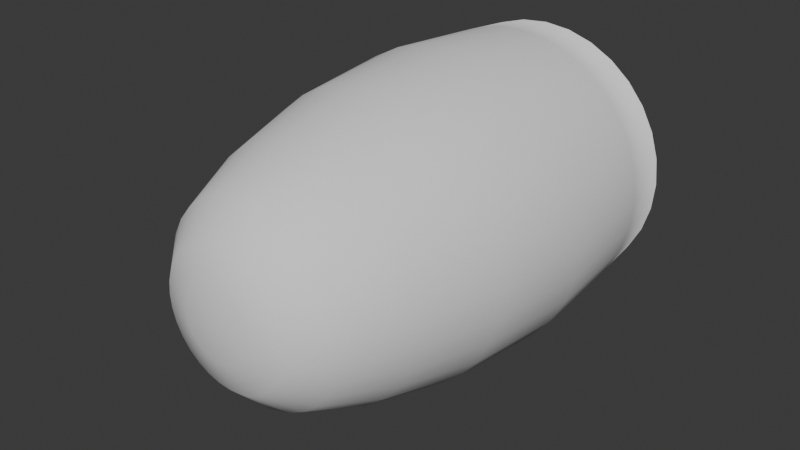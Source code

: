 # Source: fireball_head.blend  (saved by Blender 5.1.30; exported with 4.5.12 LTS)
import bpy
from mathutils import Matrix  # noqa: F401  (used for matrix-valued properties, if any)

bpy.ops.wm.read_factory_settings(use_empty=True)
scene = bpy.context.scene
scene.name = 'Scene'

# ---- collections
col_collection = bpy.data.collections.new('Collection'); scene.collection.children.link(col_collection)

# ---- world
world_world = bpy.data.worlds.new('World'); scene.world = world_world
world_world.use_nodes = True; world_world.node_tree.nodes.clear()
_N = world_world.node_tree.nodes; _L = world_world.node_tree.links
n0 = _N.new('ShaderNodeOutputWorld'); n0.name = 'World Output'; n0.location = (200, 100)
n1 = _N.new('ShaderNodeBackground'); n1.name = 'Background'; n1.location = (-200, 100)
n1.inputs[0].default_value = (0.05088, 0.05088, 0.05088, 1.0)
_L.new(n1.outputs[0], n0.inputs[0])
n0.is_active_output = True
world_world.color = (0.05088, 0.05088, 0.05088)
world_world.sun_shadow_jitter_overblur = 0.0

# ---- meshes
me_sphere = bpy.data.meshes.new('Sphere')
me_sphere.from_pydata([(0.0, 0.0, 1.0), (0.0, 0.5556, 0.752), (0.0, 0.8315, -0.1012), (3.52e-08, 0.8366, -1.359), (4.569e-08, 0.8069, -1.661), (0.03806, 0.1913, 0.9808), (0.07466, 0.3753, 0.9239), (0.1084, 0.5449, 0.752), (0.1379, 0.6935, 0.39), (0.1622, 0.8155, -0.1012), (0.1729, 0.869, -0.7185), (0.1632, 0.8205, -1.359), (0.1574, 0.7914, -1.661), (0.07466, 0.1802, 0.9808), (0.1464, 0.3536, 0.9239), (0.2126, 0.5133, 0.752), (0.2706, 0.6533, 0.39), (0.3182, 0.7682, -0.1012), (0.3391, 0.8186, -0.7185), (0.3202, 0.7729, -1.359), (0.3088, 0.7455, -1.661), (0.1084, 0.1622, 0.9808), (0.2126, 0.3182, 0.9239), (0.3087, 0.4619, 0.752), (0.3928, 0.5879, 0.39), (0.4619, 0.6913, -0.1012), (0.4922, 0.7367, -0.7185), (0.4648, 0.6956, -1.359), (0.4483, 0.6709, -1.661), (0.1379, 0.1379, 0.9808), (0.2706, 0.2706, 0.9239), (0.3928, 0.3928, 0.752), (0.5, 0.5, 0.39), (0.5879, 0.5879, -0.1012), (0.6265, 0.6265, -0.7185), (0.5916, 0.5916, -1.359), (0.5706, 0.5706, -1.661), (0.1622, 0.1084, 0.9808), (0.3182, 0.2126, 0.9239), (0.4619, 0.3087, 0.752), (0.5879, 0.3928, 0.39), (0.6913, 0.4619, -0.1012), (0.7367, 0.4922, -0.7185), (0.6956, 0.4648, -1.359), (0.6709, 0.4483, -1.661), (0.1802, 0.07466, 0.9808), (0.3536, 0.1464, 0.9239), (0.5133, 0.2126, 0.752), (0.6533, 0.2706, 0.39), (0.7682, 0.3182, -0.1012), (0.8186, 0.3391, -0.7185), (0.7729, 0.3202, -1.359), (0.7455, 0.3088, -1.661), (0.1913, 0.03806, 0.9808), (0.3753, 0.07466, 0.9239), (0.5449, 0.1084, 0.752), (0.6935, 0.1379, 0.39), (0.8155, 0.1622, -0.1012), (0.869, 0.1729, -0.7185), (0.8205, 0.1632, -1.359), (0.7914, 0.1574, -1.661), (0.1951, -1.118e-08, 0.9808), (0.3827, -2.235e-08, 0.9239), (0.5556, -5.563e-08, 0.752), (0.7071, 1.039e-09, 0.39), (0.8315, -1.181e-07, -0.1012), (0.886, 2.173e-09, -0.7185), (0.8366, -1.194e-07, -1.359), (0.8069, -1.74e-07, -1.661), (0.1913, -0.03806, 0.9808), (0.3753, -0.07466, 0.9239), (0.5449, -0.1084, 0.752), (0.6935, -0.1379, 0.39), (0.8155, -0.1622, -0.1012), (0.869, -0.1729, -0.7185), (0.8205, -0.1632, -1.359), (0.7914, -0.1574, -1.661), (0.1802, -0.07466, 0.9808), (0.3536, -0.1464, 0.9239), (0.5133, -0.2126, 0.752), (0.6533, -0.2706, 0.39), (0.7682, -0.3182, -0.1012), (0.8186, -0.3391, -0.7185), (0.7729, -0.3202, -1.359), (0.7455, -0.3088, -1.661), (0.1622, -0.1084, 0.9808), (0.3182, -0.2126, 0.9239), (0.4619, -0.3087, 0.752), (0.5879, -0.3928, 0.39), (0.6913, -0.4619, -0.1012), (0.7367, -0.4922, -0.7185), (0.6956, -0.4648, -1.359), (0.6709, -0.4483, -1.661), (0.1379, -0.1379, 0.9808), (0.2706, -0.2706, 0.9239), (0.3928, -0.3928, 0.752), (0.5, -0.5, 0.39), (0.5879, -0.5879, -0.1012), (0.6265, -0.6265, -0.7185), (0.5916, -0.5916, -1.359), (0.5706, -0.5706, -1.661), (0.1084, -0.1622, 0.9808), (0.2126, -0.3182, 0.9239), (0.3087, -0.4619, 0.752), (0.3928, -0.5879, 0.39), (0.4619, -0.6913, -0.1012), (0.4922, -0.7367, -0.7185), (0.4648, -0.6956, -1.359), (0.4483, -0.6709, -1.661), (0.07466, -0.1802, 0.9808), (0.1464, -0.3536, 0.9239), (0.2126, -0.5133, 0.752), (0.2706, -0.6533, 0.39), (0.3182, -0.7682, -0.1012), (0.3391, -0.8186, -0.7185), (0.3202, -0.7729, -1.359), (0.3088, -0.7455, -1.661), (0.03806, -0.1913, 0.9808), (0.07466, -0.3753, 0.9239), (0.1084, -0.5449, 0.752), (0.1379, -0.6935, 0.39), (0.1622, -0.8155, -0.1012), (0.1729, -0.869, -0.7185), (0.1632, -0.8205, -1.359), (0.1574, -0.7914, -1.661), (-7.451e-09, -0.1951, 0.9808), (-5.215e-08, -0.3827, 0.9239), (-9.686e-08, -0.5556, 0.752), (-1.49e-08, -0.7071, 0.39), (-1.043e-07, -0.8315, -0.1012), (3.778e-08, -0.886, -0.7185), (-7.92e-08, -0.8366, -1.359), (-2.188e-07, -0.8069, -1.661), (-0.03806, -0.1913, 0.9808), (-0.07466, -0.3753, 0.9239), (-0.1084, -0.5449, 0.752), (-0.1379, -0.6935, 0.39), (-0.1622, -0.8155, -0.1012), (-0.1729, -0.869, -0.7185), (-0.1632, -0.8205, -1.359), (-0.1574, -0.7914, -1.661), (-0.07466, -0.1802, 0.9808), (-0.1464, -0.3536, 0.9239), (-0.2126, -0.5133, 0.752), (-0.2706, -0.6533, 0.39), (-0.3182, -0.7682, -0.1012), (-0.3391, -0.8186, -0.7185), (-0.3202, -0.7729, -1.359), (-0.3088, -0.7455, -1.661), (-0.1084, -0.1622, 0.9808), (-0.2126, -0.3182, 0.9239), (-0.3087, -0.4619, 0.752), (-0.3928, -0.5879, 0.39), (-0.4619, -0.6913, -0.1012), (-0.4922, -0.7367, -0.7185), (-0.4648, -0.6956, -1.359), (-0.4483, -0.6709, -1.661), (-0.1379, -0.1379, 0.9808), (-0.2706, -0.2706, 0.9239), (-0.3928, -0.3928, 0.752), (-0.5, -0.5, 0.39), (-0.5879, -0.5879, -0.1012), (-0.6265, -0.6265, -0.7185), (-0.5916, -0.5916, -1.359), (-0.5706, -0.5706, -1.661), (-0.1622, -0.1084, 0.9808), (-0.3182, -0.2126, 0.9239), (-0.4619, -0.3087, 0.752), (-0.5879, -0.3928, 0.39), (-0.6913, -0.4619, -0.1012), (-0.7367, -0.4922, -0.7185), (-0.6956, -0.4648, -1.359), (-0.6709, -0.4483, -1.661), (-0.1802, -0.07466, 0.9808), (-0.3536, -0.1464, 0.9239), (-0.5133, -0.2126, 0.752), (-0.6533, -0.2706, 0.39), (-0.7682, -0.3182, -0.1012), (-0.8186, -0.3391, -0.7185), (-0.7729, -0.3202, -1.359), (-0.7455, -0.3088, -1.661), (-0.1913, -0.03806, 0.9808), (-0.3753, -0.07466, 0.9239), (-0.5449, -0.1084, 0.752), (-0.6935, -0.1379, 0.39), (-0.8155, -0.1622, -0.1012), (-0.869, -0.1729, -0.7185), (-0.8205, -0.1632, -1.359), (-0.7914, -0.1574, -1.661), (-0.1951, 1.863e-08, 0.9808), (-0.3827, 5.215e-08, 0.9239), (-0.5556, 1.455e-07, 0.752), (-0.7071, 1.594e-08, 0.39), (-0.8315, 1.352e-07, -0.1012), (-0.886, -2.641e-08, -0.7185), (-0.8366, 1.856e-07, -1.359), (-0.8069, 3.19e-07, -1.661), (-0.1913, 0.03806, 0.9808), (-0.3753, 0.07466, 0.9239), (-0.5449, 0.1084, 0.752), (-0.6935, 0.1379, 0.39), (-0.8155, 0.1622, -0.1012), (-0.869, 0.1729, -0.7185), (-0.8205, 0.1632, -1.359), (-0.7914, 0.1574, -1.661), (-0.1802, 0.07466, 0.9808), (-0.3536, 0.1464, 0.9239), (-0.5133, 0.2126, 0.752), (-0.6533, 0.2706, 0.39), (-0.7682, 0.3182, -0.1012), (-0.8186, 0.3391, -0.7185), (-0.7729, 0.3202, -1.359), (-0.7455, 0.3088, -1.661), (-0.1622, 0.1084, 0.9808), (-0.3182, 0.2126, 0.9239), (-0.4619, 0.3087, 0.752), (-0.5879, 0.3928, 0.39), (-0.6913, 0.4619, -0.1012), (-0.7367, 0.4922, -0.7185), (-0.6956, 0.4648, -1.359), (-0.6709, 0.4483, -1.661), (-0.1379, 0.1379, 0.9808), (-0.2706, 0.2706, 0.9239), (-0.3928, 0.3928, 0.752), (-0.5, 0.5, 0.39), (-0.5879, 0.5879, -0.1012), (-0.6265, 0.6265, -0.7185), (-0.5916, 0.5916, -1.359), (-0.5706, 0.5706, -1.661), (-0.1084, 0.1622, 0.9808), (-0.2126, 0.3182, 0.9239), (-0.3087, 0.4619, 0.752), (-0.3928, 0.5879, 0.39), (-0.4619, 0.6913, -0.1012), (-0.4922, 0.7367, -0.7185), (-0.4648, 0.6956, -1.359), (-0.4483, 0.6709, -1.661), (-0.07466, 0.1802, 0.9808), (-0.1464, 0.3536, 0.9239), (-0.2126, 0.5133, 0.752), (-0.2706, 0.6533, 0.39), (-0.3182, 0.7682, -0.1012), (-0.3391, 0.8186, -0.7185), (-0.3202, 0.7729, -1.359), (-0.3088, 0.7455, -1.661), (-0.03806, 0.1913, 0.9808), (-0.07466, 0.3753, 0.9239), (-0.1084, 0.5449, 0.752), (-0.1379, 0.6935, 0.39), (-0.1622, 0.8155, -0.1012), (-0.1729, 0.869, -0.7185), (-0.1632, 0.8205, -1.359), (-0.1574, 0.7914, -1.661), (1.49e-08, 0.1951, 0.9808), (6.706e-08, 0.3827, 0.9239), (8.941e-08, 0.7071, 0.39), (6.636e-08, 0.886, -0.7185), (4.569e-08, 0.8069, -1.661), (0.1574, 0.7914, -1.661), (0.3088, 0.7455, -1.661), (0.4483, 0.6709, -1.661), (0.5706, 0.5706, -1.661), (0.6709, 0.4483, -1.661), (0.7455, 0.3088, -1.661), (0.7914, 0.1574, -1.661), (0.8069, -1.74e-07, -1.661), (0.7914, -0.1574, -1.661), (0.7455, -0.3088, -1.661), (0.6709, -0.4483, -1.661), (0.5706, -0.5706, -1.661), (0.4483, -0.6709, -1.661), (0.3088, -0.7455, -1.661), (0.1574, -0.7914, -1.661), (-2.188e-07, -0.8069, -1.661), (-0.1574, -0.7914, -1.661), (-0.3088, -0.7455, -1.661), (-0.4483, -0.6709, -1.661), (-0.5706, -0.5706, -1.661), (-0.6709, -0.4483, -1.661), (-0.7455, -0.3088, -1.661), (-0.7914, -0.1574, -1.661), (-0.8069, 3.19e-07, -1.661), (-0.7914, 0.1574, -1.661), (-0.7455, 0.3088, -1.661), (-0.6709, 0.4483, -1.661), (-0.5706, 0.5706, -1.661), (-0.4483, 0.6709, -1.661), (-0.3088, 0.7455, -1.661), (-0.1574, 0.7914, -1.661)], [], [(1, 254, 6, 7), (255, 1, 7, 8), (2, 255, 8, 9), (256, 2, 9, 10), (3, 256, 10, 11), (257, 3, 11, 258), (253, 0, 5), (254, 253, 5, 6), (5, 0, 13), (6, 5, 13, 14), (7, 6, 14, 15), (8, 7, 15, 16), (9, 8, 16, 17), (10, 9, 17, 18), (11, 10, 18, 19), (258, 11, 19, 259), (17, 16, 24, 25), (18, 17, 25, 26), (19, 18, 26, 27), (259, 19, 27, 260), (13, 0, 21), (14, 13, 21, 22), (15, 14, 22, 23), (16, 15, 23, 24), (22, 21, 29, 30), (23, 22, 30, 31), (24, 23, 31, 32), (25, 24, 32, 33), (26, 25, 33, 34), (27, 26, 34, 35), (260, 27, 35, 261), (21, 0, 29), (34, 33, 41, 42), (35, 34, 42, 43), (261, 35, 43, 262), (29, 0, 37), (30, 29, 37, 38), (31, 30, 38, 39), (32, 31, 39, 40), (33, 32, 40, 41), (39, 38, 46, 47), (40, 39, 47, 48), (41, 40, 48, 49), (42, 41, 49, 50), (43, 42, 50, 51), (262, 43, 51, 263), (37, 0, 45), (38, 37, 45, 46), (51, 50, 58, 59), (263, 51, 59, 264), (45, 0, 53), (46, 45, 53, 54), (47, 46, 54, 55), (48, 47, 55, 56), (49, 48, 56, 57), (50, 49, 57, 58), (55, 54, 62, 63), (56, 55, 63, 64), (57, 56, 64, 65), (58, 57, 65, 66), (59, 58, 66, 67), (264, 59, 67, 265), (53, 0, 61), (54, 53, 61, 62), (67, 66, 74, 75), (265, 67, 75, 266), (61, 0, 69), (62, 61, 69, 70), (63, 62, 70, 71), (64, 63, 71, 72), (65, 64, 72, 73), (66, 65, 73, 74), (72, 71, 79, 80), (73, 72, 80, 81), (74, 73, 81, 82), (75, 74, 82, 83), (266, 75, 83, 267), (69, 0, 77), (70, 69, 77, 78), (71, 70, 78, 79), (267, 83, 91, 268), (77, 0, 85), (78, 77, 85, 86), (79, 78, 86, 87), (80, 79, 87, 88), (81, 80, 88, 89), (82, 81, 89, 90), (83, 82, 90, 91), (88, 87, 95, 96), (89, 88, 96, 97), (90, 89, 97, 98), (91, 90, 98, 99), (268, 91, 99, 269), (85, 0, 93), (86, 85, 93, 94), (87, 86, 94, 95), (269, 99, 107, 270), (93, 0, 101), (94, 93, 101, 102), (95, 94, 102, 103), (96, 95, 103, 104), (97, 96, 104, 105), (98, 97, 105, 106), (99, 98, 106, 107), (105, 104, 112, 113), (106, 105, 113, 114), (107, 106, 114, 115), (270, 107, 115, 271), (101, 0, 109), (102, 101, 109, 110), (103, 102, 110, 111), (104, 103, 111, 112), (110, 109, 117, 118), (111, 110, 118, 119), (112, 111, 119, 120), (113, 112, 120, 121), (114, 113, 121, 122), (115, 114, 122, 123), (271, 115, 123, 272), (109, 0, 117), (122, 121, 129, 130), (123, 122, 130, 131), (272, 123, 131, 273), (117, 0, 125), (118, 117, 125, 126), (119, 118, 126, 127), (120, 119, 127, 128), (121, 120, 128, 129), (126, 125, 133, 134), (127, 126, 134, 135), (128, 127, 135, 136), (129, 128, 136, 137), (130, 129, 137, 138), (131, 130, 138, 139), (273, 131, 139, 274), (125, 0, 133), (138, 137, 145, 146), (139, 138, 146, 147), (274, 139, 147, 275), (133, 0, 141), (134, 133, 141, 142), (135, 134, 142, 143), (136, 135, 143, 144), (137, 136, 144, 145), (143, 142, 150, 151), (144, 143, 151, 152), (145, 144, 152, 153), (146, 145, 153, 154), (147, 146, 154, 155), (275, 147, 155, 276), (141, 0, 149), (142, 141, 149, 150), (155, 154, 162, 163), (276, 155, 163, 277), (149, 0, 157), (150, 149, 157, 158), (151, 150, 158, 159), (152, 151, 159, 160), (153, 152, 160, 161), (154, 153, 161, 162), (159, 158, 166, 167), (160, 159, 167, 168), (161, 160, 168, 169), (162, 161, 169, 170), (163, 162, 170, 171), (277, 163, 171, 278), (157, 0, 165), (158, 157, 165, 166), (171, 170, 178, 179), (278, 171, 179, 279), (165, 0, 173), (166, 165, 173, 174), (167, 166, 174, 175), (168, 167, 175, 176), (169, 168, 176, 177), (170, 169, 177, 178), (176, 175, 183, 184), (177, 176, 184, 185), (178, 177, 185, 186), (179, 178, 186, 187), (279, 179, 187, 280), (173, 0, 181), (174, 173, 181, 182), (175, 174, 182, 183), (280, 187, 195, 281), (181, 0, 189), (182, 181, 189, 190), (183, 182, 190, 191), (184, 183, 191, 192), (185, 184, 192, 193), (186, 185, 193, 194), (187, 186, 194, 195), (193, 192, 200, 201), (194, 193, 201, 202), (195, 194, 202, 203), (281, 195, 203, 282), (189, 0, 197), (190, 189, 197, 198), (191, 190, 198, 199), (192, 191, 199, 200), (197, 0, 205), (198, 197, 205, 206), (199, 198, 206, 207), (200, 199, 207, 208), (201, 200, 208, 209), (202, 201, 209, 210), (203, 202, 210, 211), (282, 203, 211, 283), (209, 208, 216, 217), (210, 209, 217, 218), (211, 210, 218, 219), (283, 211, 219, 284), (205, 0, 213), (206, 205, 213, 214), (207, 206, 214, 215), (208, 207, 215, 216), (214, 213, 221, 222), (215, 214, 222, 223), (216, 215, 223, 224), (217, 216, 224, 225), (218, 217, 225, 226), (219, 218, 226, 227), (284, 219, 227, 285), (213, 0, 221), (226, 225, 233, 234), (227, 226, 234, 235), (285, 227, 235, 286), (221, 0, 229), (222, 221, 229, 230), (223, 222, 230, 231), (224, 223, 231, 232), (225, 224, 232, 233), (230, 229, 237, 238), (231, 230, 238, 239), (232, 231, 239, 240), (233, 232, 240, 241), (234, 233, 241, 242), (235, 234, 242, 243), (286, 235, 243, 287), (229, 0, 237), (242, 241, 249, 250), (243, 242, 250, 251), (287, 243, 251, 288), (237, 0, 245), (238, 237, 245, 246), (239, 238, 246, 247), (240, 239, 247, 248), (241, 240, 248, 249), (247, 246, 254, 1), (248, 247, 1, 255), (249, 248, 255, 2), (250, 249, 2, 256), (251, 250, 256, 3), (288, 251, 3, 257), (245, 0, 253), (246, 245, 253, 254), (252, 288, 257, 4), (244, 287, 288, 252), (236, 286, 287, 244), (228, 285, 286, 236), (220, 284, 285, 228), (212, 283, 284, 220), (204, 282, 283, 212), (196, 281, 282, 204), (188, 280, 281, 196), (180, 279, 280, 188), (172, 278, 279, 180), (164, 277, 278, 172), (156, 276, 277, 164), (148, 275, 276, 156), (140, 274, 275, 148), (132, 273, 274, 140), (124, 272, 273, 132), (116, 271, 272, 124), (108, 270, 271, 116), (100, 269, 270, 108), (92, 268, 269, 100), (84, 267, 268, 92), (76, 266, 267, 84), (68, 265, 266, 76), (60, 264, 265, 68), (52, 263, 264, 60), (44, 262, 263, 52), (36, 261, 262, 44), (28, 260, 261, 36), (20, 259, 260, 28), (12, 258, 259, 20), (4, 257, 258, 12)])
me_sphere.polygons.foreach_set('use_smooth', [True] * 288)
_uv = me_sphere.uv_layers.new(name='UVMap')
_uv.uv.foreach_set('vector', [0.7451, 0.6301, 0.7451, 0.7564, 0.7138, 0.7564, 0.7138, 0.6301, 0.7451, 0.5039, 0.7451, 0.6301, 0.7138, 0.6301, 0.7138, 0.5039, 0.7451, 0.3777, 0.7451, 0.5039, 0.7138, 0.5039, 0.7138, 0.3777, 0.7451, 0.2515, 0.7451, 0.3777, 0.7138, 0.3777, 0.7138, 0.2515, 0.7451, 0.1253, 0.7451, 0.2515, 0.7138, 0.2515, 0.7138, 0.1253, 0.7451, -0.0009505, 0.7451, 0.1253, 0.7138, 0.1253, 0.7138, -0.0009504, 0.7451, 0.8826, 0.7295, 1.009, 0.7138, 0.8826, 0.7451, 0.7564, 0.7451, 0.8826, 0.7138, 0.8826, 0.7138, 0.7564, 0.7138, 0.8826, 0.6982, 1.009, 0.6826, 0.8826, 0.7138, 0.7564, 0.7138, 0.8826, 0.6826, 0.8826, 0.6826, 0.7564, 0.7138, 0.6301, 0.7138, 0.7564, 0.6826, 0.7564, 0.6826, 0.6301, 0.7138, 0.5039, 0.7138, 0.6301, 0.6826, 0.6301, 0.6826, 0.5039, 0.7138, 0.3777, 0.7138, 0.5039, 0.6826, 0.5039, 0.6826, 0.3777, 0.7138, 0.2515, 0.7138, 0.3777, 0.6826, 0.3777, 0.6826, 0.2515, 0.7138, 0.1253, 0.7138, 0.2515, 0.6826, 0.2515, 0.6826, 0.1253, 0.7138, -0.0009504, 0.7138, 0.1253, 0.6826, 0.1253, 0.6826, -0.0009504, 0.6826, 0.3777, 0.6826, 0.5039, 0.6513, 0.5039, 0.6513, 0.3777, 0.6826, 0.2515, 0.6826, 0.3777, 0.6513, 0.3777, 0.6513, 0.2515, 0.6826, 0.1253, 0.6826, 0.2515, 0.6513, 0.2515, 0.6513, 0.1253, 0.6826, -0.0009504, 0.6826, 0.1253, 0.6513, 0.1253, 0.6513, -0.0009504, 0.6826, 0.8826, 0.667, 1.009, 0.6513, 0.8826, 0.6826, 0.7564, 0.6826, 0.8826, 0.6513, 0.8826, 0.6513, 0.7564, 0.6826, 0.6301, 0.6826, 0.7564, 0.6513, 0.7564, 0.6513, 0.6301, 0.6826, 0.5039, 0.6826, 0.6301, 0.6513, 0.6301, 0.6513, 0.5039, 0.6513, 0.7564, 0.6513, 0.8826, 0.6201, 0.8826, 0.6201, 0.7564, 0.6513, 0.6301, 0.6513, 0.7564, 0.6201, 0.7564, 0.6201, 0.6301, 0.6513, 0.5039, 0.6513, 0.6301, 0.6201, 0.6301, 0.6201, 0.5039, 0.6513, 0.3777, 0.6513, 0.5039, 0.6201, 0.5039, 0.6201, 0.3777, 0.6513, 0.2515, 0.6513, 0.3777, 0.6201, 0.3777, 0.6201, 0.2515, 0.6513, 0.1253, 0.6513, 0.2515, 0.6201, 0.2515, 0.6201, 0.1253, 0.6513, -0.0009504, 0.6513, 0.1253, 0.6201, 0.1253, 0.6201, -0.0009504, 0.6513, 0.8826, 0.6357, 1.009, 0.6201, 0.8826, 0.6201, 0.2515, 0.6201, 0.3777, 0.5888, 0.3777, 0.5888, 0.2515, 0.6201, 0.1253, 0.6201, 0.2515, 0.5888, 0.2515, 0.5888, 0.1253, 0.6201, -0.0009504, 0.6201, 0.1253, 0.5888, 0.1253, 0.5888, -0.0009505, 0.6201, 0.8826, 0.6045, 1.009, 0.5888, 0.8826, 0.6201, 0.7564, 0.6201, 0.8826, 0.5888, 0.8826, 0.5888, 0.7564, 0.6201, 0.6301, 0.6201, 0.7564, 0.5888, 0.7564, 0.5888, 0.6301, 0.6201, 0.5039, 0.6201, 0.6301, 0.5888, 0.6301, 0.5888, 0.5039, 0.6201, 0.3777, 0.6201, 0.5039, 0.5888, 0.5039, 0.5888, 0.3777, 0.5888, 0.6301, 0.5888, 0.7564, 0.5576, 0.7564, 0.5576, 0.6301, 0.5888, 0.5039, 0.5888, 0.6301, 0.5576, 0.6301, 0.5576, 0.5039, 0.5888, 0.3777, 0.5888, 0.5039, 0.5576, 0.5039, 0.5576, 0.3777, 0.5888, 0.2515, 0.5888, 0.3777, 0.5576, 0.3777, 0.5576, 0.2515, 0.5888, 0.1253, 0.5888, 0.2515, 0.5576, 0.2515, 0.5576, 0.1253, 0.5888, -0.0009505, 0.5888, 0.1253, 0.5576, 0.1253, 0.5576, -0.0009504, 0.5888, 0.8826, 0.5732, 1.009, 0.5576, 0.8826, 0.5888, 0.7564, 0.5888, 0.8826, 0.5576, 0.8826, 0.5576, 0.7564, 0.5576, 0.1253, 0.5576, 0.2515, 0.5263, 0.2515, 0.5263, 0.1253, 0.5576, -0.0009504, 0.5576, 0.1253, 0.5263, 0.1253, 0.5263, -0.0009504, 0.5576, 0.8826, 0.542, 1.009, 0.5263, 0.8826, 0.5576, 0.7564, 0.5576, 0.8826, 0.5263, 0.8826, 0.5263, 0.7564, 0.5576, 0.6301, 0.5576, 0.7564, 0.5263, 0.7564, 0.5263, 0.6301, 0.5576, 0.5039, 0.5576, 0.6301, 0.5263, 0.6301, 0.5263, 0.5039, 0.5576, 0.3777, 0.5576, 0.5039, 0.5263, 0.5039, 0.5263, 0.3777, 0.5576, 0.2515, 0.5576, 0.3777, 0.5263, 0.3777, 0.5263, 0.2515, 0.5263, 0.6301, 0.5263, 0.7564, 0.4951, 0.7564, 0.4951, 0.6301, 0.5263, 0.5039, 0.5263, 0.6301, 0.4951, 0.6301, 0.4951, 0.5039, 0.5263, 0.3777, 0.5263, 0.5039, 0.4951, 0.5039, 0.4951, 0.3777, 0.5263, 0.2515, 0.5263, 0.3777, 0.4951, 0.3777, 0.4951, 0.2515, 0.5263, 0.1253, 0.5263, 0.2515, 0.4951, 0.2515, 0.4951, 0.1253, 0.5263, -0.0009504, 0.5263, 0.1253, 0.4951, 0.1253, 0.4951, -0.0009504, 0.5263, 0.8826, 0.5107, 1.009, 0.4951, 0.8826, 0.5263, 0.7564, 0.5263, 0.8826, 0.4951, 0.8826, 0.4951, 0.7564, 0.4951, 0.1253, 0.4951, 0.2515, 0.4638, 0.2515, 0.4638, 0.1253, 0.4951, -0.0009504, 0.4951, 0.1253, 0.4638, 0.1253, 0.4638, -0.0009504, 0.4951, 0.8826, 0.4795, 1.009, 0.4638, 0.8826, 0.4951, 0.7564, 0.4951, 0.8826, 0.4638, 0.8826, 0.4638, 0.7564, 0.4951, 0.6301, 0.4951, 0.7564, 0.4638, 0.7564, 0.4638, 0.6301, 0.4951, 0.5039, 0.4951, 0.6301, 0.4638, 0.6301, 0.4638, 0.5039, 0.4951, 0.3777, 0.4951, 0.5039, 0.4638, 0.5039, 0.4638, 0.3777, 0.4951, 0.2515, 0.4951, 0.3777, 0.4638, 0.3777, 0.4638, 0.2515, 0.4638, 0.5039, 0.4638, 0.6301, 0.4326, 0.6301, 0.4326, 0.5039, 0.4638, 0.3777, 0.4638, 0.5039, 0.4326, 0.5039, 0.4326, 0.3777, 0.4638, 0.2515, 0.4638, 0.3777, 0.4326, 0.3777, 0.4326, 0.2515, 0.4638, 0.1253, 0.4638, 0.2515, 0.4326, 0.2515, 0.4326, 0.1253, 0.4638, -0.0009504, 0.4638, 0.1253, 0.4326, 0.1253, 0.4326, -0.0009504, 0.4638, 0.8826, 0.4482, 1.009, 0.4326, 0.8826, 0.4638, 0.7564, 0.4638, 0.8826, 0.4326, 0.8826, 0.4326, 0.7564, 0.4638, 0.6301, 0.4638, 0.7564, 0.4326, 0.7564, 0.4326, 0.6301, 0.4326, -0.0009504, 0.4326, 0.1253, 0.4013, 0.1253, 0.4013, -0.0009504, 0.4326, 0.8826, 0.417, 1.009, 0.4013, 0.8826, 0.4326, 0.7564, 0.4326, 0.8826, 0.4013, 0.8826, 0.4013, 0.7564, 0.4326, 0.6301, 0.4326, 0.7564, 0.4013, 0.7564, 0.4013, 0.6301, 0.4326, 0.5039, 0.4326, 0.6301, 0.4013, 0.6301, 0.4013, 0.5039, 0.4326, 0.3777, 0.4326, 0.5039, 0.4013, 0.5039, 0.4013, 0.3777, 0.4326, 0.2515, 0.4326, 0.3777, 0.4013, 0.3777, 0.4013, 0.2515, 0.4326, 0.1253, 0.4326, 0.2515, 0.4013, 0.2515, 0.4013, 0.1253, 0.4013, 0.5039, 0.4013, 0.6301, 0.3701, 0.6301, 0.3701, 0.5039, 0.4013, 0.3777, 0.4013, 0.5039, 0.3701, 0.5039, 0.3701, 0.3777, 0.4013, 0.2515, 0.4013, 0.3777, 0.3701, 0.3777, 0.3701, 0.2515, 0.4013, 0.1253, 0.4013, 0.2515, 0.3701, 0.2515, 0.3701, 0.1253, 0.4013, -0.0009504, 0.4013, 0.1253, 0.3701, 0.1253, 0.3701, -0.0009504, 0.4013, 0.8826, 0.3857, 1.009, 0.3701, 0.8826, 0.4013, 0.7564, 0.4013, 0.8826, 0.3701, 0.8826, 0.3701, 0.7564, 0.4013, 0.6301, 0.4013, 0.7564, 0.3701, 0.7564, 0.3701, 0.6301, 0.3701, -0.0009504, 0.3701, 0.1253, 0.3388, 0.1253, 0.3388, -0.0009504, 0.3701, 0.8826, 0.3545, 1.009, 0.3388, 0.8826, 0.3701, 0.7564, 0.3701, 0.8826, 0.3388, 0.8826, 0.3388, 0.7564, 0.3701, 0.6301, 0.3701, 0.7564, 0.3388, 0.7564, 0.3388, 0.6301, 0.3701, 0.5039, 0.3701, 0.6301, 0.3388, 0.6301, 0.3388, 0.5039, 0.3701, 0.3777, 0.3701, 0.5039, 0.3388, 0.5039, 0.3388, 0.3777, 0.3701, 0.2515, 0.3701, 0.3777, 0.3388, 0.3777, 0.3388, 0.2515, 0.3701, 0.1253, 0.3701, 0.2515, 0.3388, 0.2515, 0.3388, 0.1253, 0.3388, 0.3777, 0.3388, 0.5039, 0.3076, 0.5039, 0.3076, 0.3777, 0.3388, 0.2515, 0.3388, 0.3777, 0.3076, 0.3777, 0.3076, 0.2515, 0.3388, 0.1253, 0.3388, 0.2515, 0.3076, 0.2515, 0.3076, 0.1253, 0.3388, -0.0009504, 0.3388, 0.1253, 0.3076, 0.1253, 0.3076, -0.0009504, 0.3388, 0.8826, 0.3232, 1.009, 0.3076, 0.8826, 0.3388, 0.7564, 0.3388, 0.8826, 0.3076, 0.8826, 0.3076, 0.7564, 0.3388, 0.6301, 0.3388, 0.7564, 0.3076, 0.7564, 0.3076, 0.6301, 0.3388, 0.5039, 0.3388, 0.6301, 0.3076, 0.6301, 0.3076, 0.5039, 0.3076, 0.7564, 0.3076, 0.8826, 0.2763, 0.8826, 0.2763, 0.7564, 0.3076, 0.6301, 0.3076, 0.7564, 0.2763, 0.7564, 0.2763, 0.6301, 0.3076, 0.5039, 0.3076, 0.6301, 0.2763, 0.6301, 0.2763, 0.5039, 0.3076, 0.3777, 0.3076, 0.5039, 0.2763, 0.5039, 0.2763, 0.3777, 0.3076, 0.2515, 0.3076, 0.3777, 0.2763, 0.3777, 0.2763, 0.2515, 0.3076, 0.1253, 0.3076, 0.2515, 0.2763, 0.2515, 0.2763, 0.1253, 0.3076, -0.0009504, 0.3076, 0.1253, 0.2763, 0.1253, 0.2763, -0.0009503, 0.3076, 0.8826, 0.292, 1.009, 0.2763, 0.8826, 0.2763, 0.2515, 0.2763, 0.3777, 0.2451, 0.3777, 0.2451, 0.2515, 0.2763, 0.1253, 0.2763, 0.2515, 0.2451, 0.2515, 0.2451, 0.1253, 0.2763, -0.0009503, 0.2763, 0.1253, 0.2451, 0.1253, 0.2451, -0.0009504, 0.2763, 0.8826, 0.2607, 1.009, 0.2451, 0.8826, 0.2763, 0.7564, 0.2763, 0.8826, 0.2451, 0.8826, 0.2451, 0.7564, 0.2763, 0.6301, 0.2763, 0.7564, 0.2451, 0.7564, 0.2451, 0.6301, 0.2763, 0.5039, 0.2763, 0.6301, 0.2451, 0.6301, 0.2451, 0.5039, 0.2763, 0.3777, 0.2763, 0.5039, 0.2451, 0.5039, 0.2451, 0.3777, 0.2451, 0.7564, 0.2451, 0.8826, 0.2138, 0.8826, 0.2138, 0.7564, 0.2451, 0.6301, 0.2451, 0.7564, 0.2138, 0.7564, 0.2138, 0.6301, 0.2451, 0.5039, 0.2451, 0.6301, 0.2138, 0.6301, 0.2138, 0.5039, 0.2451, 0.3777, 0.2451, 0.5039, 0.2138, 0.5039, 0.2138, 0.3777, 0.2451, 0.2515, 0.2451, 0.3777, 0.2138, 0.3777, 0.2138, 0.2515, 0.2451, 0.1253, 0.2451, 0.2515, 0.2138, 0.2515, 0.2138, 0.1253, 0.2451, -0.0009504, 0.2451, 0.1253, 0.2138, 0.1253, 0.2138, -0.0009504, 0.2451, 0.8826, 0.2295, 1.009, 0.2138, 0.8826, 0.2138, 0.2515, 0.2138, 0.3777, 0.1826, 0.3777, 0.1826, 0.2515, 0.2138, 0.1253, 0.2138, 0.2515, 0.1826, 0.2515, 0.1826, 0.1253, 0.2138, -0.0009504, 0.2138, 0.1253, 0.1826, 0.1253, 0.1826, -0.0009504, 0.2138, 0.8826, 0.1982, 1.009, 0.1826, 0.8826, 0.2138, 0.7564, 0.2138, 0.8826, 0.1826, 0.8826, 0.1826, 0.7564, 0.2138, 0.6301, 0.2138, 0.7564, 0.1826, 0.7564, 0.1826, 0.6301, 0.2138, 0.5039, 0.2138, 0.6301, 0.1826, 0.6301, 0.1826, 0.5039, 0.2138, 0.3777, 0.2138, 0.5039, 0.1826, 0.5039, 0.1826, 0.3777, 0.1826, 0.6301, 0.1826, 0.7564, 0.1513, 0.7564, 0.1513, 0.6301, 0.1826, 0.5039, 0.1826, 0.6301, 0.1513, 0.6301, 0.1513, 0.5039, 0.1826, 0.3777, 0.1826, 0.5039, 0.1513, 0.5039, 0.1513, 0.3777, 0.1826, 0.2515, 0.1826, 0.3777, 0.1513, 0.3777, 0.1513, 0.2515, 0.1826, 0.1253, 0.1826, 0.2515, 0.1513, 0.2515, 0.1513, 0.1253, 0.1826, -0.0009504, 0.1826, 0.1253, 0.1513, 0.1253, 0.1513, -0.0009504, 0.1826, 0.8826, 0.167, 1.009, 0.1513, 0.8826, 0.1826, 0.7564, 0.1826, 0.8826, 0.1513, 0.8826, 0.1513, 0.7564, 0.1513, 0.1253, 0.1513, 0.2515, 0.1201, 0.2515, 0.1201, 0.1253, 0.1513, -0.0009504, 0.1513, 0.1253, 0.1201, 0.1253, 0.1201, -0.0009504, 0.1513, 0.8826, 0.1357, 1.009, 0.1201, 0.8826, 0.1513, 0.7564, 0.1513, 0.8826, 0.1201, 0.8826, 0.1201, 0.7564, 0.1513, 0.6301, 0.1513, 0.7564, 0.1201, 0.7564, 0.1201, 0.6301, 0.1513, 0.5039, 0.1513, 0.6301, 0.1201, 0.6301, 0.1201, 0.5039, 0.1513, 0.3777, 0.1513, 0.5039, 0.1201, 0.5039, 0.1201, 0.3777, 0.1513, 0.2515, 0.1513, 0.3777, 0.1201, 0.3777, 0.1201, 0.2515, 0.1201, 0.6301, 0.1201, 0.7564, 0.08883, 0.7564, 0.08883, 0.6301, 0.1201, 0.5039, 0.1201, 0.6301, 0.08883, 0.6301, 0.08883, 0.5039, 0.1201, 0.3777, 0.1201, 0.5039, 0.08883, 0.5039, 0.08883, 0.3777, 0.1201, 0.2515, 0.1201, 0.3777, 0.08883, 0.3777, 0.08883, 0.2515, 0.1201, 0.1253, 0.1201, 0.2515, 0.08883, 0.2515, 0.08883, 0.1253, 0.1201, -0.0009504, 0.1201, 0.1253, 0.08883, 0.1253, 0.08883, -0.0009504, 0.1201, 0.8826, 0.1045, 1.009, 0.08883, 0.8826, 0.1201, 0.7564, 0.1201, 0.8826, 0.08883, 0.8826, 0.08883, 0.7564, 0.08883, 0.1253, 0.08883, 0.2515, 0.05758, 0.2515, 0.05758, 0.1253, 0.08883, -0.0009504, 0.08883, 0.1253, 0.05758, 0.1253, 0.05758, -0.0009504, 0.08883, 0.8826, 0.0732, 1.009, 0.05758, 0.8826, 0.08883, 0.7564, 0.08883, 0.8826, 0.05758, 0.8826, 0.05758, 0.7564, 0.08883, 0.6301, 0.08883, 0.7564, 0.05758, 0.7564, 0.05758, 0.6301, 0.08883, 0.5039, 0.08883, 0.6301, 0.05758, 0.6301, 0.05758, 0.5039, 0.08883, 0.3777, 0.08883, 0.5039, 0.05758, 0.5039, 0.05758, 0.3777, 0.08883, 0.2515, 0.08883, 0.3777, 0.05758, 0.3777, 0.05758, 0.2515, 0.05758, 0.5039, 0.05758, 0.6301, 0.02633, 0.6301, 0.02633, 0.5039, 0.05758, 0.3777, 0.05758, 0.5039, 0.02633, 0.5039, 0.02633, 0.3777, 0.05758, 0.2515, 0.05758, 0.3777, 0.02633, 0.3777, 0.02633, 0.2515, 0.05758, 0.1253, 0.05758, 0.2515, 0.02633, 0.2515, 0.02633, 0.1253, 0.05758, -0.0009504, 0.05758, 0.1253, 0.02633, 0.1253, 0.02633, -0.0009505, 0.05758, 0.8826, 0.04195, 1.009, 0.02633, 0.8826, 0.05758, 0.7564, 0.05758, 0.8826, 0.02633, 0.8826, 0.02633, 0.7564, 0.05758, 0.6301, 0.05758, 0.7564, 0.02633, 0.7564, 0.02633, 0.6301, 0.02633, -0.0009505, 0.02633, 0.1253, -0.004922, 0.1253, -0.004922, -0.0009504, 0.02633, 0.8826, 0.0107, 1.009, -0.004922, 0.8826, 0.02633, 0.7564, 0.02633, 0.8826, -0.004922, 0.8826, -0.004922, 0.7564, 0.02633, 0.6301, 0.02633, 0.7564, -0.004922, 0.7564, -0.004922, 0.6301, 0.02633, 0.5039, 0.02633, 0.6301, -0.004922, 0.6301, -0.004922, 0.5039, 0.02633, 0.3777, 0.02633, 0.5039, -0.004922, 0.5039, -0.004922, 0.3777, 0.02633, 0.2515, 0.02633, 0.3777, -0.004922, 0.3777, -0.004922, 0.2515, 0.02633, 0.1253, 0.02633, 0.2515, -0.004922, 0.2515, -0.004922, 0.1253, 0.9951, 0.3777, 0.9951, 0.5039, 0.9638, 0.5039, 0.9638, 0.3777, 0.9951, 0.2515, 0.9951, 0.3777, 0.9638, 0.3777, 0.9638, 0.2515, 0.9951, 0.1253, 0.9951, 0.2515, 0.9638, 0.2515, 0.9638, 0.1253, 0.9951, -0.0009504, 0.9951, 0.1253, 0.9638, 0.1253, 0.9638, -0.0009504, 0.9951, 0.8826, 0.9795, 1.009, 0.9638, 0.8826, 0.9951, 0.7564, 0.9951, 0.8826, 0.9638, 0.8826, 0.9638, 0.7564, 0.9951, 0.6301, 0.9951, 0.7564, 0.9638, 0.7564, 0.9638, 0.6301, 0.9951, 0.5039, 0.9951, 0.6301, 0.9638, 0.6301, 0.9638, 0.5039, 0.9638, 0.8826, 0.9482, 1.009, 0.9326, 0.8826, 0.9638, 0.7564, 0.9638, 0.8826, 0.9326, 0.8826, 0.9326, 0.7564, 0.9638, 0.6301, 0.9638, 0.7564, 0.9326, 0.7564, 0.9326, 0.6301, 0.9638, 0.5039, 0.9638, 0.6301, 0.9326, 0.6301, 0.9326, 0.5039, 0.9638, 0.3777, 0.9638, 0.5039, 0.9326, 0.5039, 0.9326, 0.3777, 0.9638, 0.2515, 0.9638, 0.3777, 0.9326, 0.3777, 0.9326, 0.2515, 0.9638, 0.1253, 0.9638, 0.2515, 0.9326, 0.2515, 0.9326, 0.1253, 0.9638, -0.0009504, 0.9638, 0.1253, 0.9326, 0.1253, 0.9326, -0.0009504, 0.9326, 0.3777, 0.9326, 0.5039, 0.9013, 0.5039, 0.9013, 0.3777, 0.9326, 0.2515, 0.9326, 0.3777, 0.9013, 0.3777, 0.9013, 0.2515, 0.9326, 0.1253, 0.9326, 0.2515, 0.9013, 0.2515, 0.9013, 0.1253, 0.9326, -0.0009504, 0.9326, 0.1253, 0.9013, 0.1253, 0.9013, -0.0009504, 0.9326, 0.8826, 0.917, 1.009, 0.9013, 0.8826, 0.9326, 0.7564, 0.9326, 0.8826, 0.9013, 0.8826, 0.9013, 0.7564, 0.9326, 0.6301, 0.9326, 0.7564, 0.9013, 0.7564, 0.9013, 0.6301, 0.9326, 0.5039, 0.9326, 0.6301, 0.9013, 0.6301, 0.9013, 0.5039, 0.9013, 0.7564, 0.9013, 0.8826, 0.8701, 0.8826, 0.8701, 0.7564, 0.9013, 0.6301, 0.9013, 0.7564, 0.8701, 0.7564, 0.8701, 0.6301, 0.9013, 0.5039, 0.9013, 0.6301, 0.8701, 0.6301, 0.8701, 0.5039, 0.9013, 0.3777, 0.9013, 0.5039, 0.8701, 0.5039, 0.8701, 0.3777, 0.9013, 0.2515, 0.9013, 0.3777, 0.8701, 0.3777, 0.8701, 0.2515, 0.9013, 0.1253, 0.9013, 0.2515, 0.8701, 0.2515, 0.8701, 0.1253, 0.9013, -0.0009504, 0.9013, 0.1253, 0.8701, 0.1253, 0.8701, -0.0009505, 0.9013, 0.8826, 0.8857, 1.009, 0.8701, 0.8826, 0.8701, 0.2515, 0.8701, 0.3777, 0.8388, 0.3777, 0.8388, 0.2515, 0.8701, 0.1253, 0.8701, 0.2515, 0.8388, 0.2515, 0.8388, 0.1253, 0.8701, -0.0009505, 0.8701, 0.1253, 0.8388, 0.1253, 0.8388, -0.0009504, 0.8701, 0.8826, 0.8545, 1.009, 0.8388, 0.8826, 0.8701, 0.7564, 0.8701, 0.8826, 0.8388, 0.8826, 0.8388, 0.7564, 0.8701, 0.6301, 0.8701, 0.7564, 0.8388, 0.7564, 0.8388, 0.6301, 0.8701, 0.5039, 0.8701, 0.6301, 0.8388, 0.6301, 0.8388, 0.5039, 0.8701, 0.3777, 0.8701, 0.5039, 0.8388, 0.5039, 0.8388, 0.3777, 0.8388, 0.7564, 0.8388, 0.8826, 0.8076, 0.8826, 0.8076, 0.7564, 0.8388, 0.6301, 0.8388, 0.7564, 0.8076, 0.7564, 0.8076, 0.6301, 0.8388, 0.5039, 0.8388, 0.6301, 0.8076, 0.6301, 0.8076, 0.5039, 0.8388, 0.3777, 0.8388, 0.5039, 0.8076, 0.5039, 0.8076, 0.3777, 0.8388, 0.2515, 0.8388, 0.3777, 0.8076, 0.3777, 0.8076, 0.2515, 0.8388, 0.1253, 0.8388, 0.2515, 0.8076, 0.2515, 0.8076, 0.1253, 0.8388, -0.0009504, 0.8388, 0.1253, 0.8076, 0.1253, 0.8076, -0.0009504, 0.8388, 0.8826, 0.8232, 1.009, 0.8076, 0.8826, 0.8076, 0.2515, 0.8076, 0.3777, 0.7763, 0.3777, 0.7763, 0.2515, 0.8076, 0.1253, 0.8076, 0.2515, 0.7763, 0.2515, 0.7763, 0.1253, 0.8076, -0.0009504, 0.8076, 0.1253, 0.7763, 0.1253, 0.7763, -0.0009504, 0.8076, 0.8826, 0.792, 1.009, 0.7763, 0.8826, 0.8076, 0.7564, 0.8076, 0.8826, 0.7763, 0.8826, 0.7763, 0.7564, 0.8076, 0.6301, 0.8076, 0.7564, 0.7763, 0.7564, 0.7763, 0.6301, 0.8076, 0.5039, 0.8076, 0.6301, 0.7763, 0.6301, 0.7763, 0.5039, 0.8076, 0.3777, 0.8076, 0.5039, 0.7763, 0.5039, 0.7763, 0.3777, 0.7763, 0.6301, 0.7763, 0.7564, 0.7451, 0.7564, 0.7451, 0.6301, 0.7763, 0.5039, 0.7763, 0.6301, 0.7451, 0.6301, 0.7451, 0.5039, 0.7763, 0.3777, 0.7763, 0.5039, 0.7451, 0.5039, 0.7451, 0.3777, 0.7763, 0.2515, 0.7763, 0.3777, 0.7451, 0.3777, 0.7451, 0.2515, 0.7763, 0.1253, 0.7763, 0.2515, 0.7451, 0.2515, 0.7451, 0.1253, 0.7763, -0.0009504, 0.7763, 0.1253, 0.7451, 0.1253, 0.7451, -0.0009505, 0.7763, 0.8826, 0.7607, 1.009, 0.7451, 0.8826, 0.7763, 0.7564, 0.7763, 0.8826, 0.7451, 0.8826, 0.7451, 0.7564, 0.7763, -0.0009504, 0.7763, -0.0009504, 0.7451, -0.0009505, 0.7451, -0.0009504, 0.8076, -0.0009504, 0.8076, -0.0009504, 0.7763, -0.0009504, 0.7763, -0.0009504, 0.8388, -0.0009504, 0.8388, -0.0009504, 0.8076, -0.0009504, 0.8076, -0.0009504, 0.8701, -0.0009504, 0.8701, -0.0009505, 0.8388, -0.0009504, 0.8388, -0.0009504, 0.9013, -0.0009504, 0.9013, -0.0009504, 0.8701, -0.0009505, 0.8701, -0.0009504, 0.9326, -0.0009504, 0.9326, -0.0009504, 0.9013, -0.0009504, 0.9013, -0.0009504, 0.9638, -0.0009504, 0.9638, -0.0009504, 0.9326, -0.0009504, 0.9326, -0.0009504, 0.9951, -0.0009504, 0.9951, -0.0009504, 0.9638, -0.0009504, 0.9638, -0.0009504, 0.02633, -0.0009504, 0.02633, -0.0009505, -0.004922, -0.0009504, -0.004922, -0.0009504, 0.05758, -0.0009504, 0.05758, -0.0009504, 0.02633, -0.0009505, 0.02633, -0.0009504, 0.08883, -0.0009504, 0.08883, -0.0009504, 0.05758, -0.0009504, 0.05758, -0.0009504, 0.1201, -0.0009504, 0.1201, -0.0009504, 0.08883, -0.0009504, 0.08883, -0.0009504, 0.1513, -0.0009504, 0.1513, -0.0009504, 0.1201, -0.0009504, 0.1201, -0.0009504, 0.1826, -0.0009504, 0.1826, -0.0009504, 0.1513, -0.0009504, 0.1513, -0.0009504, 0.2138, -0.0009504, 0.2138, -0.0009504, 0.1826, -0.0009504, 0.1826, -0.0009504, 0.2451, -0.0009504, 0.2451, -0.0009504, 0.2138, -0.0009504, 0.2138, -0.0009504, 0.2763, -0.0009504, 0.2763, -0.0009503, 0.2451, -0.0009504, 0.2451, -0.0009504, 0.3076, -0.0009504, 0.3076, -0.0009504, 0.2763, -0.0009503, 0.2763, -0.0009504, 0.3388, -0.0009504, 0.3388, -0.0009504, 0.3076, -0.0009504, 0.3076, -0.0009504, 0.3701, -0.0009504, 0.3701, -0.0009504, 0.3388, -0.0009504, 0.3388, -0.0009504, 0.4013, -0.0009504, 0.4013, -0.0009504, 0.3701, -0.0009504, 0.3701, -0.0009504, 0.4326, -0.0009504, 0.4326, -0.0009504, 0.4013, -0.0009504, 0.4013, -0.0009504, 0.4638, -0.0009504, 0.4638, -0.0009504, 0.4326, -0.0009504, 0.4326, -0.0009504, 0.4951, -0.0009504, 0.4951, -0.0009504, 0.4638, -0.0009504, 0.4638, -0.0009504, 0.5263, -0.0009504, 0.5263, -0.0009504, 0.4951, -0.0009504, 0.4951, -0.0009504, 0.5576, -0.0009504, 0.5576, -0.0009504, 0.5263, -0.0009504, 0.5263, -0.0009504, 0.5888, -0.0009504, 0.5888, -0.0009505, 0.5576, -0.0009504, 0.5576, -0.0009504, 0.6201, -0.0009504, 0.6201, -0.0009504, 0.5888, -0.0009505, 0.5888, -0.0009504, 0.6513, -0.0009504, 0.6513, -0.0009504, 0.6201, -0.0009504, 0.6201, -0.0009504, 0.6826, -0.0009504, 0.6826, -0.0009504, 0.6513, -0.0009504, 0.6513, -0.0009504, 0.7138, -0.0009504, 0.7138, -0.0009504, 0.6826, -0.0009504, 0.6826, -0.0009504, 0.7451, -0.0009504, 0.7451, -0.0009505, 0.7138, -0.0009504, 0.7138, -0.0009504])
me_sphere.update()

# ---- objects
ob_sphere = bpy.data.objects.new('Sphere', me_sphere)

# ---- transforms, parenting, visibility, modifiers, constraints
ob_sphere.location = (0.0, 0.0, 0.0)
ob_sphere.rotation_euler = (1.571, -0.0, 0.0)

# ---- collection membership
col_collection.objects.link(ob_sphere)

# ---- scene / render settings (as saved in the file)
scene.frame_start = 1; scene.frame_end = 250; scene.frame_set(1)
scene.render.engine = 'BLENDER_EEVEE_NEXT'
scene.render.bake_bias = 0.0
scene.render.bake_samples = 0
scene.cycles.sampling_pattern = 'TABULATED_SOBOL'
scene.eevee.use_volume_custom_range = False
bpy.context.view_layer.update()

# ---- added for rendering (the .blend has no active camera and no usable light): camera, sun
cam_auto = bpy.data.cameras.new('AutoCamera')
cam_auto.lens = 50.0
cam_auto.sensor_width = 36.0
cam_auto.clip_end = 1000.0
ob_auto_camera = bpy.data.objects.new('AutoCamera', cam_auto)
scene.collection.objects.link(ob_auto_camera)
ob_auto_camera.location = (3.38226, -3.72798, 2.70581)
ob_auto_camera.rotation_euler = (1.09748, -7.21219e-08, 0.694738)
scene.camera = ob_auto_camera
light_auto_sun = bpy.data.lights.new('AutoSun', 'SUN')
light_auto_sun.energy = 3.0
light_auto_sun.angle = 0.0523599
ob_auto_sun = bpy.data.objects.new('AutoSun', light_auto_sun)
scene.collection.objects.link(ob_auto_sun)
ob_auto_sun.rotation_euler = (0.872665, 0.174533, 0.523599)
bpy.context.view_layer.update()
